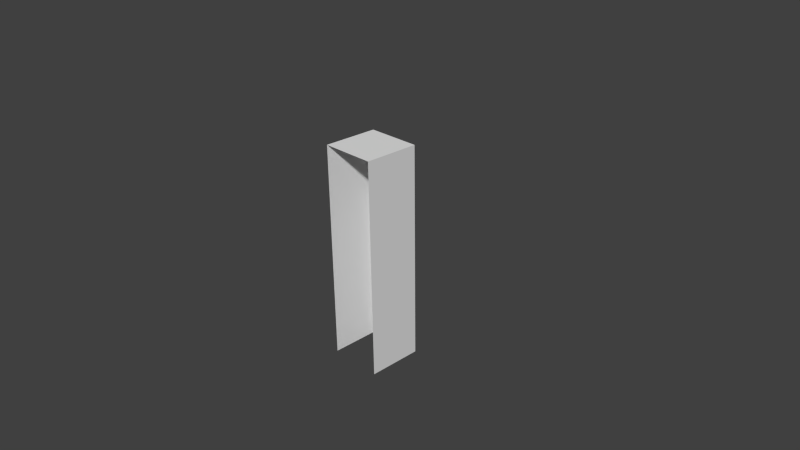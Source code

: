 # Source: floor5.blend  (saved by Blender 2.79.0; exported with 4.5.12 LTS)
import bpy
from mathutils import Matrix  # noqa: F401  (used for matrix-valued properties, if any)

bpy.ops.wm.read_factory_settings(use_empty=True)
scene = bpy.context.scene
scene.name = 'Scene'

# ---- collections
col_collection_1 = bpy.data.collections.new('Collection 1'); scene.collection.children.link(col_collection_1)

# ---- materials (node trees are filled in below, after node groups)
mat_pasto = bpy.data.materials.new('pasto')
mat_pasto.alpha_threshold = 0.0
mat_pasto.use_transparent_shadow = False
mat_pasto.roughness = 0.5
mat_pasto.line_color = (0.0, 0.0, 0.0, 1.0)
mat_tierra = bpy.data.materials.new('tierra')
mat_tierra.alpha_threshold = 0.0
mat_tierra.use_transparent_shadow = False
mat_tierra.preview_render_type = 'FLAT'
mat_tierra.roughness = 0.5
mat_tierra.line_color = (0.0, 0.0, 0.0, 1.0)

# ---- material node trees

# ---- world
world_world = bpy.data.worlds.new('World'); scene.world = world_world
world_world.color = (0.05088, 0.05088, 0.05088)
world_world.use_sun_shadow = False
world_world.sun_shadow_jitter_overblur = 0.0
world_world.cycles.sampling_method = 'NONE'
world_world.cycles.sample_map_resolution = 256

# ---- cameras
cam_camera = bpy.data.cameras.new('Camera')
cam_camera.clip_end = 100.0
cam_camera.lens = 35.0
cam_camera.sensor_width = 32.0
cam_camera.sensor_height = 18.0
cam_camera.ortho_scale = 7.314
cam_camera.dof.focus_distance = 0.0
cam_camera.dof.aperture_fstop = 128.0

# ---- meshes
me_cube = bpy.data.meshes.new('Cube')
me_cube.from_pydata([(1.0, 1.0, -1.0), (1.0, -1.0, -1.0), (-1.0, -1.0, -1.0), (-1.0, 1.0, -1.0), (1.0, 1.0, 1.0), (1.0, -1.0, 1.0), (-1.0, -1.0, 1.0), (-1.0, 1.0, 1.0)], [], [(4, 7, 6, 5), (0, 4, 5, 1), (2, 6, 7, 3), (4, 0, 3, 7)])
me_cube.polygons.foreach_set('material_index', [0, 1, 0, 0])
_uv = me_cube.uv_layers.new(name='UVMap')
_uv.uv.foreach_set('vector', [0.1074, 0.6114, 0.3893, 0.6114, 0.3893, 0.8928, 0.1074, 0.8928, 0.2617, 0.0, 0.2617, 1.0, -1.192e-07, 1.0, 0.0, -1.192e-07, 0.2617, 0.0, 0.2617, 1.0, -1.192e-07, 1.0, 0.0, -1.192e-07, -5.96e-08, 1.0, 0.0, -5.96e-08, 0.2617, 0.0, 0.2617, 1.0])
me_cube.materials.append(mat_pasto)
me_cube.materials.append(mat_tierra)
me_cube.use_remesh_preserve_volume = False
me_cube.use_remesh_preserve_attributes = False
me_cube.use_mirror_vertex_groups = False
me_cube.update()

# ---- objects
ob_cube = bpy.data.objects.new('Cube', me_cube)
ob_camera = bpy.data.objects.new('Camera', cam_camera)

# ---- transforms, parenting, visibility, modifiers, constraints
ob_cube.location = (0.0, 0.0, 0.0)
ob_cube.scale = (0.375, 0.375, 1.5)
ob_cube.lock_rotations_4d = False
ob_cube.empty_display_type = 'ARROWS'
ob_cube.lineart.crease_threshold = 0.0
ob_camera.location = (7.481, -6.508, 5.344)
ob_camera.rotation_euler = (1.109, 0.01082, 0.8149)
ob_camera.lock_rotations_4d = False
ob_camera.empty_display_type = 'ARROWS'
ob_camera.color = (0.0, 0.0, 0.0, 0.0)
ob_camera.display_type = 'WIRE'
ob_camera.lineart.crease_threshold = 0.0

# ---- collection membership
col_collection_1.objects.link(ob_cube)
col_collection_1.objects.link(ob_camera)

# ---- scene / render settings (as saved in the file)
scene.camera = ob_camera
scene.frame_start = 1; scene.frame_end = 250; scene.frame_set(223)
scene.render.engine = 'BLENDER_EEVEE_NEXT'
scene.render.image_settings.color_mode = 'RGB'
scene.render.image_settings.compression = 90
scene.render.resolution_percentage = 50
scene.render.dither_intensity = 0.0
scene.cycles.use_denoising = False
scene.cycles.samples = 10
scene.cycles.sampling_pattern = 'TABULATED_SOBOL'
scene.cycles.light_sampling_threshold = 0.0
scene.cycles.use_adaptive_sampling = False
scene.cycles.use_light_tree = False
scene.cycles.blur_glossy = 0.0
scene.cycles.volume_bounces = 1
scene.cycles.pixel_filter_type = 'GAUSSIAN'
scene.cycles.sample_clamp_indirect = 0.0
scene.view_settings.view_transform = 'Standard'
bpy.context.view_layer.update()

# ---- added for rendering (the .blend has no usable light): sun
light_auto_sun = bpy.data.lights.new('AutoSun', 'SUN')
light_auto_sun.energy = 3.0
light_auto_sun.angle = 0.0523599
ob_auto_sun = bpy.data.objects.new('AutoSun', light_auto_sun)
scene.collection.objects.link(ob_auto_sun)
ob_auto_sun.rotation_euler = (0.872665, 0.174533, 0.523599)
bpy.context.view_layer.update()
